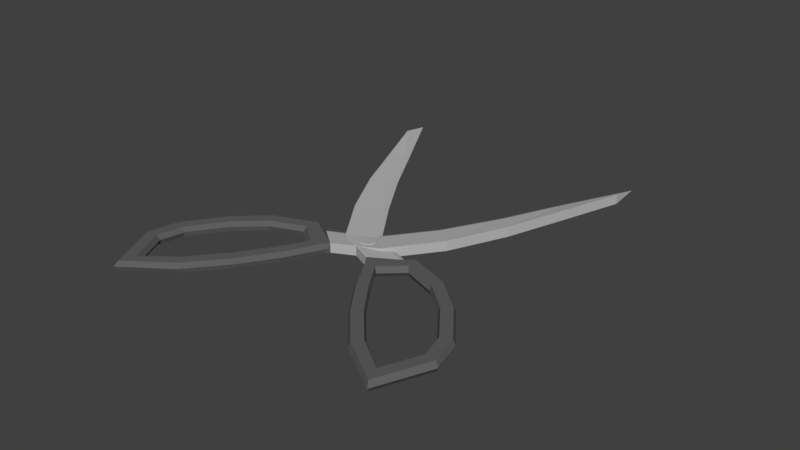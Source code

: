 # Source: Scissors.blend  (saved by Blender 2.79.0; exported with 4.5.12 LTS)
import bpy
from mathutils import Matrix  # noqa: F401  (used for matrix-valued properties, if any)

bpy.ops.wm.read_factory_settings(use_empty=True)
scene = bpy.context.scene
scene.name = 'Scene'

# ---- collections
col_collection_1 = bpy.data.collections.new('Collection 1'); scene.collection.children.link(col_collection_1)

# ---- materials (node trees are filled in below, after node groups)
mat_material_001 = bpy.data.materials.new('Material.001')
mat_material_001.alpha_threshold = 0.0
mat_material_001.use_transparent_shadow = False
mat_material_001.diffuse_color = (0.4798, 0.4798, 0.4798, 1.0)
mat_material_001.roughness = 0.5
mat_material_002 = bpy.data.materials.new('Material.002')
mat_material_002.alpha_threshold = 0.0
mat_material_002.use_transparent_shadow = False
mat_material_002.diffuse_color = (0.1191, 0.1191, 0.1191, 1.0)
mat_material_002.roughness = 0.5
mat_material_003 = bpy.data.materials.new('Material.003')
mat_material_003.alpha_threshold = 0.0
mat_material_003.use_transparent_shadow = False
mat_material_003.diffuse_color = (0.4336, 0.4336, 0.4336, 1.0)
mat_material_003.roughness = 0.5

# ---- material node trees

# ---- world
world_world = bpy.data.worlds.new('World'); scene.world = world_world
world_world.color = (0.05088, 0.05088, 0.05088)
world_world.use_sun_shadow = False
world_world.sun_shadow_jitter_overblur = 0.0
world_world.cycles.sampling_method = 'MANUAL'

# ---- meshes
me_cube_003 = bpy.data.meshes.new('Cube.003')
me_cube_003.from_pydata([(1.055, -7.672, -1.0), (1.529, -7.467, 1.0), (4.148, -6.798, -1.0), (4.148, -6.798, 1.0), (0.986, -7.786, -3.739e-06), (4.774, -6.899, -3.597e-06), (2.094, -1.829, 1.0), (3.858, -4.771, 1.0), (4.447, -4.614, -2.865e-06), (2.275, -1.081, -1.673e-06), (0.214, -1.563, -1.75e-06), (0.4618, -5.548, -3.014e-06), (1.055, -5.444, 1.0), (0.7666, -2.139, 1.0), (2.094, -1.829, -1.0), (3.858, -4.771, -1.0), (1.055, -5.444, -1.0), (0.7666, -2.139, -1.0), (2.336, -9.151, -1.0), (2.336, -9.151, 1.0), (3.84, -7.98, -1.0), (3.84, -7.98, 1.0), (2.213, -10.1, -4.513e-06), (4.38, -8.414, -4.06e-06), (3.229, -3.136, 1.0), (3.734, -2.76, -2.255e-06), (0.2325, -3.58, -2.386e-06), (0.8465, -3.652, 1.0), (3.229, -3.136, -1.0), (0.8465, -3.652, -1.0), (4.353, -4.642, 1.0), (4.665, -6.827, 1.0), (4.353, -4.642, -1.0), (4.665, -6.827, -1.0), (3.671, -2.87, 1.0), (1.055, -7.672, 1.0), (0.5541, -5.532, 1.0), (0.3349, -3.651, 1.0), (0.3053, -1.726, 1.0), (3.671, -2.87, -1.0), (1.529, -7.467, -1.0), (0.5541, -5.532, -1.0), (0.3349, -3.651, -1.0), (0.3053, -1.726, -1.0), (2.276, -1.264, 1.0), (2.276, -1.264, -1.0), (2.217, -9.888, -1.0), (4.288, -8.275, -1.0), (4.288, -8.275, 1.0), (2.217, -9.888, 1.0), (4.057, -6.722, -3.515e-06), (3.781, -4.795, -2.898e-06), (3.183, -3.239, -2.386e-06), (2.103, -1.997, -1.955e-06), (0.8412, -2.292, -2.002e-06), (0.9305, -3.728, -2.458e-06), (3.764, -7.846, -3.859e-06), (2.334, -8.96, -4.158e-06), (1.58, -7.356, -3.625e-06), (1.129, -5.432, -3.002e-06), (1.622, -1.117, 0.3442), (1.622, -1.117, -0.3442), (0.2464, 0.615, 0.3442), (0.2464, 0.615, -0.3442), (-0.03395, 3.457, -0.3442), (-0.1895, 6.363, -0.3442), (-0.1945, 9.328, -0.3442), (-0.1945, 9.328, 0.3442), (-0.1895, 6.363, 0.3442), (-0.03395, 3.457, 0.3442), (1.826, -1.069, -3.211e-05), (0.4501, 0.6627, -3.151e-05), (-1.052, 0.311, -3.214e-05), (0.2472, -1.439, -3.258e-05), (-0.6317, 12.25, -3.179e-05), (-1.309, 3.159, -3.249e-05), (-1.257, 6.113, -3.254e-05), (-0.9432, 9.153, -3.24e-05), (0.1697, 3.505, -3.187e-05), (0.01413, 6.411, -3.201e-05), (0.009137, 9.376, -3.201e-05), (0.2875, -1.429, 0.9699), (0.2472, -1.439, 0.9491), (0.2472, -1.439, -0.9492), (0.2875, -1.429, -0.9699), (-1.007, 0.3215, 0.9773), (-1.052, 0.311, 0.9491), (-1.052, 0.311, -0.9492), (-1.007, 0.3215, -0.9774), (-0.02314, 13.44, 0.0005311), (-0.6151, 12.22, 0.9516), (-0.6317, 12.25, 0.9491), (-0.6151, 12.22, -0.9515), (-0.6317, 12.25, -0.9492), (-1.264, 3.169, 0.977), (-1.309, 3.159, 0.9491), (-1.214, 6.123, 0.9736), (-1.257, 6.113, 0.9491), (-0.9432, 9.153, 0.9491), (-0.9052, 9.162, 0.9667), (-0.9052, 9.162, -0.9667), (-0.9432, 9.153, -0.9492), (-1.214, 6.123, -0.9737), (-1.257, 6.113, -0.9492), (-1.309, 3.159, -0.9492), (-1.264, 3.169, -0.977)], [], [(36, 11, 4, 35), (83, 43, 10, 73), (82, 38, 81), (8, 30, 31, 5), (4, 0, 46, 22), (33, 5, 23, 47), (58, 1, 19, 57), (11, 41, 0, 4), (57, 19, 21, 56), (32, 8, 5, 33), (39, 25, 8, 32), (50, 2, 20, 56), (82, 73, 10, 38), (26, 42, 41, 11), (50, 3, 7, 51), (25, 34, 30, 8), (83, 84, 43), (37, 26, 11, 36), (23, 48, 49, 22), (47, 23, 22, 46), (51, 7, 24, 52), (35, 4, 22, 49), (5, 31, 48, 23), (52, 24, 6, 53), (38, 10, 26, 37), (9, 44, 34, 25), (53, 6, 13, 54), (10, 43, 42, 26), (54, 13, 27, 55), (45, 9, 25, 39), (7, 3, 31, 30), (2, 15, 32, 33), (24, 7, 30, 34), (1, 12, 36, 35), (27, 13, 38, 37), (15, 28, 39, 32), (16, 40, 0, 41), (17, 29, 42, 43), (13, 6, 44, 38), (14, 17, 43, 45), (18, 20, 47, 46), (21, 19, 49, 48), (20, 2, 33, 47), (40, 18, 46, 0), (19, 1, 35, 49), (3, 21, 48, 31), (6, 24, 34, 44), (12, 27, 37, 36), (28, 14, 45, 39), (29, 16, 41, 42), (59, 58, 40, 16), (55, 27, 12, 59), (29, 55, 59, 16), (12, 1, 58, 59), (17, 54, 55, 29), (14, 53, 54, 17), (28, 52, 53, 14), (15, 51, 52, 28), (2, 50, 51, 15), (3, 50, 56, 21), (18, 57, 56, 20), (40, 58, 57, 18), (70, 61, 63, 71), (99, 67, 89, 90), (80, 66, 89), (101, 77, 74, 93), (77, 98, 91, 74), (89, 93, 74), (87, 72, 75, 104), (104, 75, 76, 103), (72, 86, 95, 75), (76, 97, 98, 77), (103, 76, 77, 101), (63, 88, 105, 64), (94, 69, 68, 96), (96, 68, 67, 99), (71, 63, 64, 78), (78, 64, 65, 79), (79, 65, 66, 80), (68, 79, 80, 67), (69, 78, 79, 68), (62, 71, 78, 69), (65, 102, 100, 66), (64, 105, 102, 65), (67, 80, 89), (75, 95, 97, 76), (66, 100, 92, 89), (89, 74, 91), (60, 70, 71, 62), (62, 85, 81, 60), (72, 87, 83, 73), (88, 63, 61, 84), (85, 62, 69, 94), (45, 61, 70, 9), (9, 70, 60, 44), (81, 85, 86, 82), (88, 84, 83, 87), (90, 89, 91), (99, 90, 91, 98), (105, 88, 87, 104), (85, 94, 95, 86), (94, 96, 97, 95), (96, 99, 98, 97), (92, 100, 101, 93), (100, 102, 103, 101), (102, 105, 104, 103), (89, 92, 93), (86, 72, 73, 82), (43, 84, 61, 45), (44, 60, 81, 38)])
me_cube_003.polygons.foreach_set('material_index', [1, 1, 1, 1, 1, 1, 1, 1, 1, 1, 1, 1, 1, 1, 1, 1, 1, 1, 1, 1, 1, 1, 1, 1, 1, 1, 1, 1, 1, 1, 1, 1, 1, 1, 1, 1, 1, 1, 1, 1, 1, 1, 1, 1, 1, 1, 1, 1, 1, 1, 1, 1, 1, 1, 1, 1, 1, 1, 1, 1, 1, 1, 0, 0, 0, 0, 0, 0, 0, 0, 0, 0, 0, 0, 0, 0, 0, 0, 0, 0, 0, 0, 0, 0, 0, 0, 0, 0, 0, 0, 0, 0, 0, 1, 1, 0, 0, 0, 0, 0, 0, 0, 0, 0, 0, 0, 0, 0, 1, 1])
me_cube_003.materials.append(mat_material_001)
me_cube_003.materials.append(mat_material_002)
me_cube_003.use_remesh_preserve_volume = False
me_cube_003.use_remesh_preserve_attributes = False
me_cube_003.use_mirror_vertex_groups = False
me_cube_003.update()
me_cube_002 = bpy.data.meshes.new('Cube.002')
me_cube_002.from_pydata([(-0.6058, -7.851, -1.0), (-0.09786, -7.76, 1.0), (2.604, -7.705, -1.0), (2.604, -7.705, 1.0), (-0.6993, -7.947, 0.0), (3.191, -7.947, 0.0), (1.737, -2.398, 1.0), (2.784, -5.666, 1.0), (3.394, -5.647, 0.0), (2.085, -1.712, 0.0), (-0.03221, -1.712, 0.0), (-0.6993, -5.647, 0.0), (-0.09786, -5.682, 1.0), (0.3745, -2.398, 1.0), (1.737, -2.398, -1.0), (2.784, -5.666, -1.0), (-0.09786, -5.682, -1.0), (0.3745, -2.398, -1.0), (0.3041, -9.583, -1.0), (0.3041, -9.583, 1.0), (2.036, -8.786, -1.0), (2.036, -8.786, 1.0), (-0.03221, -10.48, 0.0), (2.463, -9.331, 0.0), (2.545, -3.93, 1.0), (3.122, -3.68, 0.0), (-0.474, -3.68, 0.0), (0.1073, -3.89, 1.0), (2.545, -3.93, -1.0), (0.1073, -3.89, -1.0), (3.295, -5.653, 1.0), (3.101, -7.851, 1.0), (3.295, -5.653, -1.0), (3.101, -7.851, -1.0), (3.036, -3.772, 1.0), (-0.6058, -7.851, 1.0), (-0.6058, -5.653, 1.0), (-0.3904, -3.772, 1.0), (0.01967, -1.89, 1.0), (3.036, -3.772, -1.0), (-0.09786, -7.76, -1.0), (-0.6058, -5.653, -1.0), (-0.3904, -3.772, -1.0), (0.01967, -1.89, -1.0), (2.044, -1.89, 1.0), (2.044, -1.89, -1.0), (0.01967, -10.27, -1.0), (2.405, -9.175, -1.0), (2.405, -9.175, 1.0), (0.01967, -10.27, 1.0), (2.533, -7.611, 0.0), (2.704, -5.671, 0.0), (2.476, -4.02, 0.0), (1.708, -2.564, 0.0), (0.4124, -2.564, 0.0), (0.1719, -3.982, 0.0), (1.992, -8.639, 0.0), (0.3454, -9.397, 0.0), (-0.02322, -7.663, 0.0), (-0.02322, -5.687, 0.0), (1.441, -1.598, 0.3442), (1.441, -1.598, -0.3442), (0.496, 0.402, 0.3442), (0.496, 0.402, -0.3442), (0.6474, 3.273, -0.3442), (1.226, 6.108, -0.3442), (2.019, 8.954, -0.3442), (2.019, 8.954, 0.3442), (1.226, 6.108, 0.3442), (0.6474, 3.273, 0.3442), (1.65, -1.598, -3.046e-05), (0.7051, 0.402, -3.046e-05), (-0.8376, 0.402, -3.103e-05), (0.02849, -1.598, -3.087e-05), (2.417, 11.85, -3.06e-05), (-0.6621, 3.273, -3.102e-05), (0.1296, 6.108, -3.094e-05), (1.25, 8.954, -3.082e-05), (0.8566, 3.273, -3.046e-05), (1.435, 6.108, -3.046e-05), (2.228, 8.954, -3.046e-05), (0.06983, -1.598, 0.9699), (0.02849, -1.598, 0.9491), (0.02849, -1.598, -0.9492), (0.06983, -1.598, -0.9699), (-0.7915, 0.402, 0.9773), (-0.8376, 0.402, 0.9491), (-0.8376, 0.402, -0.9492), (-0.7915, 0.402, -0.9774), (3.211, 12.88, 0.0005326), (2.425, 11.82, 0.9516), (2.417, 11.85, 0.9491), (2.425, 11.82, -0.9515), (2.417, 11.85, -0.9492), (-0.6162, 3.273, 0.977), (-0.6621, 3.273, 0.9491), (0.1736, 6.108, 0.9736), (0.1296, 6.108, 0.9491), (1.25, 8.954, 0.9491), (1.289, 8.954, 0.9667), (1.289, 8.954, -0.9667), (1.25, 8.954, -0.9492), (0.1736, 6.108, -0.9737), (0.1296, 6.108, -0.9492), (-0.6621, 3.273, -0.9492), (-0.6162, 3.273, -0.977), (0.09336, 0.3709, -0.8861), (0.09336, 0.3709, 0.8861), (0.0192, 0.382, -0.8861), (0.0192, 0.382, 0.8861), (-0.0557, 0.3784, -0.8861), (-0.0557, 0.3784, 0.8861), (-0.1285, 0.3603, -0.8861), (-0.1285, 0.3603, 0.8861), (-0.1963, 0.3283, -0.8861), (-0.1963, 0.3283, 0.8861), (-0.2566, 0.2837, -0.8861), (-0.2566, 0.2837, 0.8861), (-0.307, 0.2282, -0.8861), (-0.307, 0.2282, 0.8861), (-0.3456, 0.1639, -0.8861), (-0.3456, 0.1639, 0.8861), (-0.3709, 0.09336, -0.8861), (-0.3709, 0.09336, 0.8861), (-0.382, 0.0192, -0.8861), (-0.382, 0.0192, 0.8861), (-0.3784, -0.0557, -0.8861), (-0.3784, -0.0557, 0.8861), (-0.3603, -0.1285, -0.8861), (-0.3603, -0.1285, 0.8861), (-0.3283, -0.1963, -0.8861), (-0.3283, -0.1963, 0.8861), (-0.2837, -0.2566, -0.8861), (-0.2837, -0.2566, 0.8861), (-0.2282, -0.307, -0.8861), (-0.2282, -0.307, 0.8861), (-0.1639, -0.3456, -0.8861), (-0.1639, -0.3456, 0.8861), (-0.09336, -0.3709, -0.8861), (-0.09336, -0.3709, 0.8861), (-0.0192, -0.382, -0.8861), (-0.0192, -0.382, 0.8861), (0.0557, -0.3784, -0.8861), (0.0557, -0.3784, 0.8861), (0.1285, -0.3603, -0.8861), (0.1285, -0.3603, 0.8861), (0.1963, -0.3283, -0.8861), (0.1963, -0.3283, 0.8861), (0.2566, -0.2837, -0.8861), (0.2566, -0.2837, 0.8861), (0.307, -0.2282, -0.8861), (0.307, -0.2282, 0.8861), (0.3456, -0.1639, -0.8861), (0.3456, -0.1639, 0.8861), (0.3709, -0.09336, -0.8861), (0.3709, -0.09336, 0.8861), (0.382, -0.0192, -0.8861), (0.382, -0.0192, 0.8861), (0.3784, 0.0557, -0.8861), (0.3784, 0.0557, 0.8861), (0.3603, 0.1285, -0.8861), (0.3603, 0.1285, 0.8861), (0.3283, 0.1963, -0.8861), (0.3283, 0.1963, 0.8861), (0.2837, 0.2566, -0.8861), (0.2837, 0.2566, 0.8861), (0.2282, 0.307, -0.8861), (0.2282, 0.307, 0.8861), (0.1639, 0.3456, -0.8861), (0.1639, 0.3456, 0.8861), (0.08115, 0.3224, -0.9998), (0.01669, 0.3321, -0.9998), (0.01669, 0.3321, 0.9998), (0.08115, 0.3224, 0.9998), (-0.04841, 0.3289, -0.9998), (-0.04841, 0.3289, 0.9998), (-0.1117, 0.3132, -0.9998), (-0.1117, 0.3132, 0.9998), (-0.1706, 0.2854, -0.9998), (-0.1706, 0.2854, 0.9998), (-0.223, 0.2466, -0.9998), (-0.223, 0.2466, 0.9998), (-0.2668, 0.1984, -0.9998), (-0.2668, 0.1984, 0.9998), (-0.3004, 0.1425, -0.9998), (-0.3004, 0.1425, 0.9998), (-0.3224, 0.08115, -0.9998), (-0.3224, 0.08115, 0.9998), (-0.3321, 0.01669, -0.9998), (-0.3321, 0.01669, 0.9998), (-0.3289, -0.04841, -0.9998), (-0.3289, -0.04841, 0.9998), (-0.3132, -0.1117, -0.9998), (-0.3132, -0.1117, 0.9998), (-0.2854, -0.1706, -0.9998), (-0.2854, -0.1706, 0.9998), (-0.2466, -0.223, -0.9998), (-0.2466, -0.223, 0.9998), (-0.1984, -0.2668, -0.9998), (-0.1984, -0.2668, 0.9998), (-0.1425, -0.3004, -0.9998), (-0.1425, -0.3004, 0.9998), (-0.08115, -0.3224, -0.9998), (-0.08115, -0.3224, 0.9998), (-0.01669, -0.3321, -0.9998), (-0.01669, -0.3321, 0.9998), (0.04841, -0.3289, -0.9998), (0.04841, -0.3289, 0.9998), (0.1117, -0.3132, -0.9998), (0.1117, -0.3132, 0.9998), (0.1706, -0.2854, -0.9998), (0.1706, -0.2854, 0.9998), (0.223, -0.2466, -0.9998), (0.223, -0.2466, 0.9998), (0.2668, -0.1984, -0.9998), (0.2668, -0.1984, 0.9998), (0.3004, -0.1425, -0.9998), (0.3004, -0.1425, 0.9998), (0.3224, -0.08115, -0.9998), (0.3224, -0.08115, 0.9998), (0.3321, -0.01669, -0.9998), (0.3321, -0.01669, 0.9998), (0.3289, 0.04841, -0.9998), (0.3289, 0.04841, 0.9998), (0.3132, 0.1117, -0.9998), (0.3132, 0.1117, 0.9998), (0.2854, 0.1706, -0.9998), (0.2854, 0.1706, 0.9998), (0.2466, 0.223, -0.9998), (0.2466, 0.223, 0.9998), (0.1984, 0.2668, -0.9998), (0.1984, 0.2668, 0.9998), (0.1425, 0.3004, -0.9998), (0.1425, 0.3004, 0.9998)], [], [(36, 11, 4, 35), (83, 43, 10, 73), (82, 38, 81), (8, 30, 31, 5), (4, 0, 46, 22), (33, 5, 23, 47), (58, 1, 19, 57), (11, 41, 0, 4), (57, 19, 21, 56), (32, 8, 5, 33), (39, 25, 8, 32), (50, 2, 20, 56), (82, 73, 10, 38), (26, 42, 41, 11), (50, 3, 7, 51), (25, 34, 30, 8), (83, 84, 43), (37, 26, 11, 36), (23, 48, 49, 22), (47, 23, 22, 46), (51, 7, 24, 52), (35, 4, 22, 49), (5, 31, 48, 23), (52, 24, 6, 53), (38, 10, 26, 37), (9, 44, 34, 25), (53, 6, 13, 54), (10, 43, 42, 26), (54, 13, 27, 55), (45, 9, 25, 39), (7, 3, 31, 30), (2, 15, 32, 33), (24, 7, 30, 34), (1, 12, 36, 35), (27, 13, 38, 37), (15, 28, 39, 32), (16, 40, 0, 41), (17, 29, 42, 43), (13, 6, 44, 38), (14, 17, 43, 45), (18, 20, 47, 46), (21, 19, 49, 48), (20, 2, 33, 47), (40, 18, 46, 0), (19, 1, 35, 49), (3, 21, 48, 31), (6, 24, 34, 44), (12, 27, 37, 36), (28, 14, 45, 39), (29, 16, 41, 42), (59, 58, 40, 16), (55, 27, 12, 59), (29, 55, 59, 16), (12, 1, 58, 59), (17, 54, 55, 29), (14, 53, 54, 17), (28, 52, 53, 14), (15, 51, 52, 28), (2, 50, 51, 15), (3, 50, 56, 21), (18, 57, 56, 20), (40, 58, 57, 18), (70, 61, 63, 71), (99, 67, 89, 90), (80, 66, 89), (101, 77, 74, 93), (77, 98, 91, 74), (89, 93, 74), (87, 72, 75, 104), (104, 75, 76, 103), (72, 86, 95, 75), (76, 97, 98, 77), (103, 76, 77, 101), (63, 88, 105, 64), (94, 69, 68, 96), (96, 68, 67, 99), (71, 63, 64, 78), (78, 64, 65, 79), (79, 65, 66, 80), (68, 79, 80, 67), (69, 78, 79, 68), (62, 71, 78, 69), (65, 102, 100, 66), (64, 105, 102, 65), (67, 80, 89), (75, 95, 97, 76), (66, 100, 92, 89), (89, 74, 91), (60, 70, 71, 62), (62, 85, 81, 60), (72, 87, 83, 73), (88, 63, 61, 84), (85, 62, 69, 94), (45, 61, 70, 9), (9, 70, 60, 44), (81, 85, 86, 82), (88, 84, 83, 87), (90, 89, 91), (99, 90, 91, 98), (105, 88, 87, 104), (85, 94, 95, 86), (94, 96, 97, 95), (96, 99, 98, 97), (92, 100, 101, 93), (100, 102, 103, 101), (102, 105, 104, 103), (89, 92, 93), (86, 72, 73, 82), (43, 84, 61, 45), (44, 60, 81, 38), (106, 107, 109, 108), (108, 109, 111, 110), (110, 111, 113, 112), (112, 113, 115, 114), (114, 115, 117, 116), (116, 117, 119, 118), (118, 119, 121, 120), (120, 121, 123, 122), (122, 123, 125, 124), (124, 125, 127, 126), (126, 127, 129, 128), (128, 129, 131, 130), (130, 131, 133, 132), (132, 133, 135, 134), (134, 135, 137, 136), (136, 137, 139, 138), (138, 139, 141, 140), (140, 141, 143, 142), (142, 143, 145, 144), (144, 145, 147, 146), (146, 147, 149, 148), (148, 149, 151, 150), (150, 151, 153, 152), (152, 153, 155, 154), (154, 155, 157, 156), (156, 157, 159, 158), (158, 159, 161, 160), (160, 161, 163, 162), (162, 163, 165, 164), (164, 165, 167, 166), (127, 125, 189, 191), (166, 167, 169, 168), (168, 169, 107, 106), (142, 144, 208, 206), (172, 173, 233, 231, 229, 227, 225, 223, 221, 219, 217, 215, 213, 211, 209, 207, 205, 203, 201, 199, 197, 195, 193, 191, 189, 187, 185, 183, 181, 179, 177, 175), (170, 171, 174, 176, 178, 180, 182, 184, 186, 188, 190, 192, 194, 196, 198, 200, 202, 204, 206, 208, 210, 212, 214, 216, 218, 220, 222, 224, 226, 228, 230, 232), (160, 162, 226, 224), (145, 143, 207, 209), (108, 110, 174, 171), (163, 161, 225, 227), (126, 128, 192, 190), (111, 109, 172, 175), (144, 146, 210, 208), (129, 127, 191, 193), (162, 164, 228, 226), (147, 145, 209, 211), (110, 112, 176, 174), (165, 163, 227, 229), (128, 130, 194, 192), (113, 111, 175, 177), (146, 148, 212, 210), (131, 129, 193, 195), (164, 166, 230, 228), (149, 147, 211, 213), (112, 114, 178, 176), (167, 165, 229, 231), (130, 132, 196, 194), (115, 113, 177, 179), (148, 150, 214, 212), (133, 131, 195, 197), (166, 168, 232, 230), (151, 149, 213, 215), (114, 116, 180, 178), (169, 167, 231, 233), (132, 134, 198, 196), (117, 115, 179, 181), (150, 152, 216, 214), (135, 133, 197, 199), (168, 106, 170, 232), (153, 151, 215, 217), (116, 118, 182, 180), (107, 169, 233, 173), (134, 136, 200, 198), (119, 117, 181, 183), (152, 154, 218, 216), (137, 135, 199, 201), (155, 153, 217, 219), (118, 120, 184, 182), (136, 138, 202, 200), (121, 119, 183, 185), (154, 156, 220, 218), (139, 137, 201, 203), (157, 155, 219, 221), (120, 122, 186, 184), (138, 140, 204, 202), (123, 121, 185, 187), (156, 158, 222, 220), (141, 139, 203, 205), (159, 157, 221, 223), (122, 124, 188, 186), (140, 142, 206, 204), (125, 123, 187, 189), (106, 108, 171, 170), (158, 160, 224, 222), (143, 141, 205, 207), (109, 107, 173, 172), (161, 159, 223, 225), (124, 126, 190, 188)])
me_cube_002.polygons.foreach_set('material_index', [1, 1, 1, 1, 1, 1, 1, 1, 1, 1, 1, 1, 1, 1, 1, 1, 1, 1, 1, 1, 1, 1, 1, 1, 1, 1, 1, 1, 1, 1, 1, 1, 1, 1, 1, 1, 1, 1, 1, 1, 1, 1, 1, 1, 1, 1, 1, 1, 1, 1, 1, 1, 1, 1, 1, 1, 1, 1, 1, 1, 1, 1, 0, 0, 0, 0, 0, 0, 0, 0, 0, 0, 0, 0, 0, 0, 0, 0, 0, 0, 0, 0, 0, 0, 0, 0, 0, 0, 0, 0, 0, 0, 0, 1, 1, 0, 0, 0, 0, 0, 0, 0, 0, 0, 0, 0, 0, 0, 1, 1, 2, 2, 2, 2, 2, 2, 2, 2, 2, 2, 2, 2, 2, 2, 2, 2, 2, 2, 2, 2, 2, 2, 2, 2, 2, 2, 2, 2, 2, 2, 2, 2, 2, 2, 2, 2, 2, 2, 2, 2, 2, 2, 2, 2, 2, 2, 2, 2, 2, 2, 2, 2, 2, 2, 2, 2, 2, 2, 2, 2, 2, 2, 2, 2, 2, 2, 2, 2, 2, 2, 2, 2, 2, 2, 2, 2, 2, 2, 2, 2, 2, 2, 2, 2, 2, 2, 2, 2, 2, 2, 2, 2, 2, 2, 2, 2, 2, 2])
me_cube_002.materials.append(mat_material_001)
me_cube_002.materials.append(mat_material_002)
me_cube_002.materials.append(mat_material_003)
me_cube_002.use_remesh_preserve_volume = False
me_cube_002.use_remesh_preserve_attributes = False
me_cube_002.use_mirror_vertex_groups = False
me_cube_002.update()

# ---- objects
ob_cube_000 = bpy.data.objects.new('Cube.000', me_cube_003)
ob_cube_001 = bpy.data.objects.new('Cube.001', me_cube_002)

# ---- transforms, parenting, visibility, modifiers, constraints
ob_cube_000.location = (5.96e-08, 0.0, 0.0)
ob_cube_000.rotation_euler = (-0.0, 3.142, 0.501)
ob_cube_000.scale = (-0.3812, 0.3812, 0.08986)
ob_cube_000.lineart.crease_threshold = 0.0
ob_cube_001.location = (0.0, 7.451e-09, 0.0)
ob_cube_001.rotation_euler = (0.0, -0.0, -0.7026)
ob_cube_001.scale = (-0.3812, 0.3812, 0.08986)
ob_cube_001.lineart.crease_threshold = 0.0

# ---- collection membership
col_collection_1.objects.link(ob_cube_000)
col_collection_1.objects.link(ob_cube_001)

# ---- scene / render settings (as saved in the file)
scene.frame_start = 1; scene.frame_end = 10; scene.frame_set(1)
scene.render.engine = 'BLENDER_EEVEE_NEXT'
scene.render.resolution_percentage = 50
scene.render.dither_intensity = 0.0
scene.cycles.use_denoising = False
scene.cycles.samples = 128
scene.cycles.sampling_pattern = 'TABULATED_SOBOL'
scene.cycles.use_adaptive_sampling = False
scene.cycles.use_light_tree = False
scene.cycles.blur_glossy = 0.0
scene.cycles.sample_clamp_indirect = 0.0
scene.view_settings.view_transform = 'Standard'
bpy.context.view_layer.update()

# ---- added for rendering (the .blend has no active camera and no usable light): camera, sun
cam_auto = bpy.data.cameras.new('AutoCamera')
cam_auto.lens = 50.0
cam_auto.sensor_width = 36.0
cam_auto.clip_end = 1000.0
ob_auto_camera = bpy.data.objects.new('AutoCamera', cam_auto)
scene.collection.objects.link(ob_auto_camera)
ob_auto_camera.location = (10.486, -11.7812, 8.43816)
ob_auto_camera.rotation_euler = (1.09748, -7.21219e-08, 0.694738)
scene.camera = ob_auto_camera
light_auto_sun = bpy.data.lights.new('AutoSun', 'SUN')
light_auto_sun.energy = 3.0
light_auto_sun.angle = 0.0523599
ob_auto_sun = bpy.data.objects.new('AutoSun', light_auto_sun)
scene.collection.objects.link(ob_auto_sun)
ob_auto_sun.rotation_euler = (0.872665, 0.174533, 0.523599)
bpy.context.view_layer.update()
